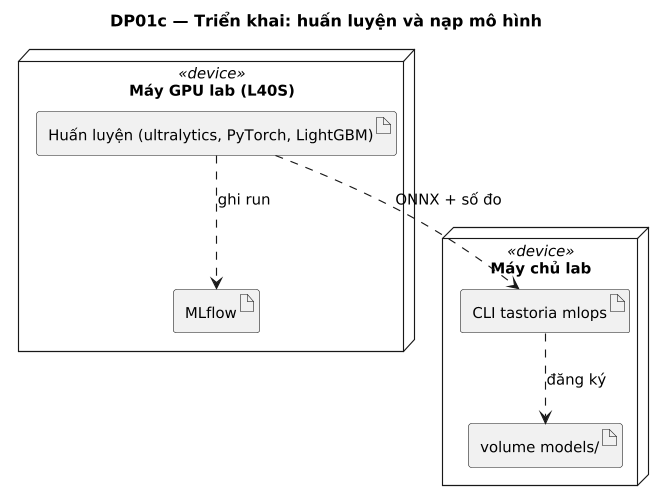

The diagram above was rendered by PlantUML. Its source (embedded in the PNG):
@startuml
title DP01c — Triển khai: huấn luyện và nạp mô hình
' Sinh từ docs/sad/tools/diagrams/model.py — sửa ở đó rồi chạy gen_puml.py, không sửa tay.
skinparam shadowing false
skinparam defaultFontName DejaVu Sans
skinparam defaultFontSize 13
skinparam dpi 110

skinparam componentStyle rectangle

node "Máy GPU lab (L40S)" as Gpu <<device>> {
  artifact "Huấn luyện (ultralytics, PyTorch, LightGBM)" as Train
  artifact "MLflow" as Mlflow
}
node "Máy chủ lab" as Lab <<device>> {
  artifact "CLI tastoria mlops" as Cli
  artifact "volume models/" as Models
}

Train ..> Mlflow : ghi run
Train ..> Cli : ONNX + số đo
Cli ..> Models : đăng ký
@enduml